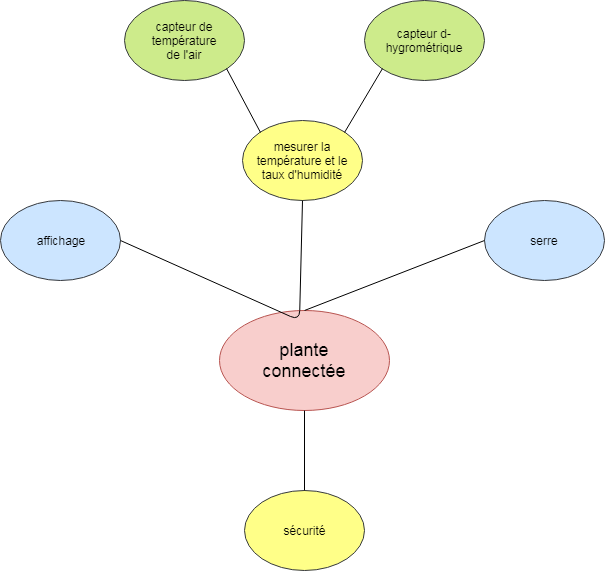

The diagram above was exported from draw.io. Its source (the exported page's mxGraphModel, read from the mxfile embedded in the PNG):
<mxGraphModel dx="754" dy="1909" grid="1" gridSize="10" guides="1" tooltips="1" connect="1" arrows="1" fold="1" page="1" pageScale="1" pageWidth="827" pageHeight="1169" math="0" shadow="0">
  <root>
    <mxCell id="0" />
    <mxCell id="1" parent="0" />
    <mxCell id="rmJCYA95m-gREqsQboCD-48" value="" style="ellipse;whiteSpace=wrap;html=1;fillColor=#cdeb8b;strokeColor=#36393d;" vertex="1" parent="1">
      <mxGeometry x="175" y="-40" width="120" height="80" as="geometry" />
    </mxCell>
    <mxCell id="rmJCYA95m-gREqsQboCD-1" value="" style="ellipse;whiteSpace=wrap;html=1;fillColor=#f8cecc;strokeColor=#b85450;" vertex="1" parent="1">
      <mxGeometry x="270" y="270" width="170" height="100" as="geometry" />
    </mxCell>
    <mxCell id="rmJCYA95m-gREqsQboCD-2" value="" style="ellipse;whiteSpace=wrap;html=1;fillColor=#cce5ff;strokeColor=#36393d;" vertex="1" parent="1">
      <mxGeometry x="51" y="160" width="120" height="80" as="geometry" />
    </mxCell>
    <mxCell id="rmJCYA95m-gREqsQboCD-5" value="" style="ellipse;whiteSpace=wrap;html=1;fillColor=#ffff88;strokeColor=#36393d;" vertex="1" parent="1">
      <mxGeometry x="295" y="450" width="120" height="80" as="geometry" />
    </mxCell>
    <mxCell id="rmJCYA95m-gREqsQboCD-6" value="mesurer la température et le taux d'humidité" style="ellipse;whiteSpace=wrap;html=1;fillColor=#ffff88;strokeColor=#36393d;" vertex="1" parent="1">
      <mxGeometry x="293" y="80" width="120" height="80" as="geometry" />
    </mxCell>
    <mxCell id="rmJCYA95m-gREqsQboCD-7" value="&lt;font style=&quot;font-size: 18px&quot;&gt;plante connectée&lt;/font&gt;" style="text;html=1;strokeColor=none;fillColor=none;align=center;verticalAlign=middle;whiteSpace=wrap;rounded=0;" vertex="1" parent="1">
      <mxGeometry x="335" y="310" width="40" height="20" as="geometry" />
    </mxCell>
    <mxCell id="rmJCYA95m-gREqsQboCD-13" value="capteur de température de l'air" style="text;html=1;strokeColor=none;fillColor=none;align=center;verticalAlign=middle;whiteSpace=wrap;rounded=0;" vertex="1" parent="1">
      <mxGeometry x="215" y="-10" width="40" height="20" as="geometry" />
    </mxCell>
    <mxCell id="rmJCYA95m-gREqsQboCD-15" value="affichage" style="text;html=1;strokeColor=none;fillColor=none;align=center;verticalAlign=middle;whiteSpace=wrap;rounded=0;" vertex="1" parent="1">
      <mxGeometry x="91" y="190" width="40" height="20" as="geometry" />
    </mxCell>
    <mxCell id="rmJCYA95m-gREqsQboCD-32" value="sécurité&lt;br&gt;" style="text;html=1;strokeColor=none;fillColor=none;align=center;verticalAlign=middle;whiteSpace=wrap;rounded=0;" vertex="1" parent="1">
      <mxGeometry x="335" y="480" width="40" height="20" as="geometry" />
    </mxCell>
    <mxCell id="rmJCYA95m-gREqsQboCD-36" value="capteur d-hygrométrique" style="ellipse;whiteSpace=wrap;html=1;fillColor=#cdeb8b;strokeColor=#36393d;" vertex="1" parent="1">
      <mxGeometry x="415" y="-40" width="120" height="80" as="geometry" />
    </mxCell>
    <mxCell id="rmJCYA95m-gREqsQboCD-46" value="" style="endArrow=none;html=1;exitX=1;exitY=0.5;exitDx=0;exitDy=0;entryX=0.5;entryY=1;entryDx=0;entryDy=0;" edge="1" parent="1" source="rmJCYA95m-gREqsQboCD-2" target="rmJCYA95m-gREqsQboCD-6">
      <mxGeometry width="50" height="50" relative="1" as="geometry">
        <mxPoint x="40" y="590" as="sourcePoint" />
        <mxPoint x="260" y="170" as="targetPoint" />
        <Array as="points">
          <mxPoint x="350" y="280" />
        </Array>
      </mxGeometry>
    </mxCell>
    <mxCell id="rmJCYA95m-gREqsQboCD-47" value="" style="endArrow=none;html=1;entryX=0.5;entryY=1;entryDx=0;entryDy=0;exitX=0.5;exitY=0;exitDx=0;exitDy=0;" edge="1" parent="1" source="rmJCYA95m-gREqsQboCD-5" target="rmJCYA95m-gREqsQboCD-1">
      <mxGeometry width="50" height="50" relative="1" as="geometry">
        <mxPoint x="335" y="430" as="sourcePoint" />
        <mxPoint x="385" y="380" as="targetPoint" />
      </mxGeometry>
    </mxCell>
    <mxCell id="rmJCYA95m-gREqsQboCD-51" value="" style="endArrow=none;html=1;entryX=0;entryY=0;entryDx=0;entryDy=0;exitX=1;exitY=1;exitDx=0;exitDy=0;" edge="1" parent="1" source="rmJCYA95m-gREqsQboCD-48" target="rmJCYA95m-gREqsQboCD-6">
      <mxGeometry width="50" height="50" relative="1" as="geometry">
        <mxPoint x="200" y="130" as="sourcePoint" />
        <mxPoint x="250" y="80" as="targetPoint" />
      </mxGeometry>
    </mxCell>
    <mxCell id="rmJCYA95m-gREqsQboCD-52" value="" style="endArrow=none;html=1;entryX=0;entryY=1;entryDx=0;entryDy=0;exitX=1;exitY=0;exitDx=0;exitDy=0;" edge="1" parent="1" source="rmJCYA95m-gREqsQboCD-6" target="rmJCYA95m-gREqsQboCD-36">
      <mxGeometry width="50" height="50" relative="1" as="geometry">
        <mxPoint x="485" y="160" as="sourcePoint" />
        <mxPoint x="535" y="110" as="targetPoint" />
      </mxGeometry>
    </mxCell>
    <mxCell id="rmJCYA95m-gREqsQboCD-53" value="serre" style="ellipse;whiteSpace=wrap;html=1;fillColor=#cce5ff;strokeColor=#36393d;" vertex="1" parent="1">
      <mxGeometry x="535" y="160" width="120" height="80" as="geometry" />
    </mxCell>
    <mxCell id="rmJCYA95m-gREqsQboCD-54" value="" style="endArrow=none;html=1;entryX=0;entryY=0.5;entryDx=0;entryDy=0;exitX=0.5;exitY=0;exitDx=0;exitDy=0;" edge="1" parent="1" source="rmJCYA95m-gREqsQboCD-1" target="rmJCYA95m-gREqsQboCD-53">
      <mxGeometry width="50" height="50" relative="1" as="geometry">
        <mxPoint x="415" y="280" as="sourcePoint" />
        <mxPoint x="465" y="230" as="targetPoint" />
      </mxGeometry>
    </mxCell>
  </root>
</mxGraphModel>